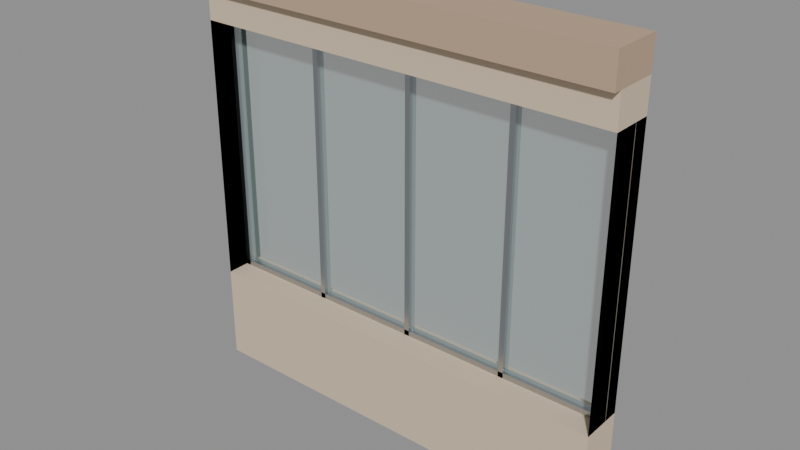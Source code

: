 # Source: city_office_glazed.blend  (saved by Blender 5.4.6; exported with 4.5.12 LTS)
import bpy
from mathutils import Matrix  # noqa: F401  (used for matrix-valued properties, if any)

bpy.ops.wm.read_factory_settings(use_empty=True)
scene = bpy.context.scene
scene.name = 'CityOfficeGlazedAsset'

# ---- collections
col_stubby_cityofficeglazed = bpy.data.collections.new('STUBBY_CityOfficeGlazed'); scene.collection.children.link(col_stubby_cityofficeglazed)

# ---- materials (node trees are filled in below, after node groups)
mat_city_plaster = bpy.data.materials.new('City_Plaster')
mat_city_plaster.use_backface_culling = True
mat_city_plaster.diffuse_color = (0.6724, 0.5395, 0.3916, 1.0)
mat_city_glass = bpy.data.materials.new('City_Glass')
mat_city_glass.surface_render_method = 'BLENDED'
mat_city_glass.blend_method = 'BLEND'
mat_city_glass.diffuse_color = (0.4851, 0.6514, 0.624, 0.18)
mat_city_titanium = bpy.data.materials.new('City_Titanium')
mat_city_titanium.use_backface_culling = True
mat_city_titanium.diffuse_color = (0.4793, 0.5029, 0.5395, 1.0)
mat_city_relief = bpy.data.materials.new('City_Relief')
mat_city_relief.use_backface_culling = True
mat_city_relief.diffuse_color = (0.4969, 0.3564, 0.2423, 1.0)

# ---- material node trees
mat_city_plaster.use_nodes = True; mat_city_plaster.node_tree.nodes.clear()
_N = mat_city_plaster.node_tree.nodes; _L = mat_city_plaster.node_tree.links
n0 = _N.new('ShaderNodeBsdfPrincipled'); n0.name = 'Principled BSDF'; n0.location = (-200, 100)
n0.inputs[0].default_value = (0.6724, 0.5395, 0.3916, 1.0)
n0.inputs[2].default_value = 0.9
n0.inputs[10].default_value = 0.005
n1 = _N.new('ShaderNodeOutputMaterial'); n1.name = 'Material Output'; n1.location = (200, 100)
_L.new(n0.outputs[0], n1.inputs[0])
n1.is_active_output = True
mat_city_glass.use_nodes = True; mat_city_glass.node_tree.nodes.clear()
_N = mat_city_glass.node_tree.nodes; _L = mat_city_glass.node_tree.links
n0 = _N.new('ShaderNodeBsdfPrincipled'); n0.name = 'Principled BSDF'; n0.location = (-200, 100)
n0.inputs[0].default_value = (0.4851, 0.6514, 0.624, 1.0)
n0.inputs[2].default_value = 0.05
n0.inputs[4].default_value = 0.18
n0.inputs[10].default_value = 0.005
n1 = _N.new('ShaderNodeOutputMaterial'); n1.name = 'Material Output'; n1.location = (200, 100)
_L.new(n0.outputs[0], n1.inputs[0])
n1.is_active_output = True
mat_city_titanium.use_nodes = True; mat_city_titanium.node_tree.nodes.clear()
_N = mat_city_titanium.node_tree.nodes; _L = mat_city_titanium.node_tree.links
n0 = _N.new('ShaderNodeBsdfPrincipled'); n0.name = 'Principled BSDF'; n0.location = (-200, 100)
n0.inputs[0].default_value = (0.4793, 0.5029, 0.5395, 1.0)
n0.inputs[1].default_value = 1.0
n0.inputs[2].default_value = 0.32
n0.inputs[10].default_value = 0.005
n1 = _N.new('ShaderNodeOutputMaterial'); n1.name = 'Material Output'; n1.location = (200, 100)
_L.new(n0.outputs[0], n1.inputs[0])
n1.is_active_output = True
mat_city_relief.use_nodes = True; mat_city_relief.node_tree.nodes.clear()
_N = mat_city_relief.node_tree.nodes; _L = mat_city_relief.node_tree.links
n0 = _N.new('ShaderNodeBsdfPrincipled'); n0.name = 'Principled BSDF'; n0.location = (-200, 100)
n0.inputs[0].default_value = (0.4969, 0.3564, 0.2423, 1.0)
n0.inputs[2].default_value = 0.92
n0.inputs[10].default_value = 0.005
n1 = _N.new('ShaderNodeOutputMaterial'); n1.name = 'Material Output'; n1.location = (200, 100)
_L.new(n0.outputs[0], n1.inputs[0])
n1.is_active_output = True

# ---- meshes
me_cityofficeglazed_wall = bpy.data.meshes.new('CityOfficeGlazed_Wall')
me_cityofficeglazed_wall.from_pydata([(0.0, 0.0, 0.0), (4.0, 0.0, 0.0), (4.0, 0.0, 3.7), (0.0, 0.0, 3.7), (0.0, 0.0, 0.9), (4.0, 0.0, 0.9), (4.0, 0.0, 3.4), (0.0, 0.0, 3.4), (0.0, 0.4, 0.0), (4.0, 0.4, 0.0), (4.0, 0.4, 3.7), (0.0, 0.4, 3.7), (0.0, 0.4, 0.9), (4.0, 0.4, 0.9), (4.0, 0.4, 3.4), (0.0, 0.4, 3.4)], [], [(8, 11, 10, 15, 12), (1, 9, 10, 2), (7, 6, 3, 0, 1, 5, 4), (3, 11, 8, 0), (1, 2, 3, 6, 5), (14, 15, 10, 9, 8, 12, 13), (6, 7, 15, 14), (4, 5, 13, 12), (2, 10, 11, 3), (0, 8, 9, 1), (5, 6, 14, 13), (7, 4, 12, 15)])
_uv = me_cityofficeglazed_wall.uv_layers.new(name='UVMap')
_uv.uv.foreach_set('vector', [0.0, 0.0, 0.0, 3.7, 4.0, 3.7, 0.0, 3.4, 0.0, 0.9, 0.0, 0.0, 0.4, 0.0, 0.4, 3.7, 0.0, 3.7, 0.0, 3.4, 4.0, 3.4, 0.0, 3.7, 0.0, 0.0, 4.0, 0.0, 4.0, 0.9, 0.0, 0.9, 0.0, 3.7, 0.4, 3.7, 0.4, 0.0, 0.0, 0.0, 4.0, 0.0, 4.0, 3.7, 0.0, 3.7, 4.0, 3.4, 4.0, 0.9, 4.0, 3.4, 0.0, 3.4, 4.0, 3.7, 4.0, 0.0, 0.0, 0.0, 0.0, 0.9, 4.0, 0.9, 4.0, 0.0, 0.0, 0.0, 0.0, 0.4, 4.0, 0.4, 0.0, 0.0, 4.0, 0.0, 4.0, 0.4, 0.0, 0.4, 4.0, 0.0, 4.0, 0.4, 0.0, 0.4, 0.0, 0.0, 0.0, 0.0, 0.0, 0.4, 4.0, 0.4, 4.0, 0.0, 0.0, 0.9, 0.0, 3.4, 0.4, 3.4, 0.4, 0.9, 0.0, 3.4, 0.0, 0.9, 0.4, 0.9, 0.4, 3.4])
me_cityofficeglazed_wall.materials.append(mat_city_plaster)
me_cityofficeglazed_wall.update()
me_cityofficeglazed_glass = bpy.data.meshes.new('CityOfficeGlazed_Glass')
me_cityofficeglazed_glass.from_pydata([(0.0, 0.25, 0.9), (0.0, 0.25, 3.4), (0.0, 0.26, 0.9), (0.0, 0.26, 3.4), (4.0, 0.25, 0.9), (4.0, 0.25, 3.4), (4.0, 0.26, 0.9), (4.0, 0.26, 3.4)], [], [(0, 1, 3, 2), (2, 3, 7, 6), (6, 7, 5, 4), (4, 5, 1, 0), (2, 6, 4, 0), (7, 3, 1, 5)])
_uv = me_cityofficeglazed_glass.uv_layers.new(name='UVMap')
_uv.uv.foreach_set('vector', [0.25, 0.9, 0.25, 3.4, 0.26, 3.4, 0.26, 0.9, 0.0, 0.9, 0.0, 3.4, 4.0, 3.4, 4.0, 0.9, 0.26, 0.9, 0.26, 3.4, 0.25, 3.4, 0.25, 0.9, 4.0, 0.9, 4.0, 3.4, 0.0, 3.4, 0.0, 0.9, 0.0, 0.26, 4.0, 0.26, 4.0, 0.25, 0.0, 0.25, 4.0, 0.26, 0.0, 0.26, 0.0, 0.25, 4.0, 0.25])
me_cityofficeglazed_glass.materials.append(mat_city_glass)
me_cityofficeglazed_glass.update()
me_cityofficeglazed_mullion0_0 = bpy.data.meshes.new('CityOfficeGlazed_Mullion0.0')
me_cityofficeglazed_mullion0_0.from_pydata([(0.0, 0.22, 0.9), (0.0, 0.22, 3.4), (0.0, 0.3, 0.9), (0.0, 0.3, 3.4), (0.05, 0.22, 0.9), (0.05, 0.22, 3.4), (0.05, 0.3, 0.9), (0.05, 0.3, 3.4)], [], [(0, 1, 3, 2), (2, 3, 7, 6), (6, 7, 5, 4), (4, 5, 1, 0), (2, 6, 4, 0), (7, 3, 1, 5)])
_uv = me_cityofficeglazed_mullion0_0.uv_layers.new(name='UVMap')
_uv.uv.foreach_set('vector', [0.22, 0.9, 0.22, 3.4, 0.3, 3.4, 0.3, 0.9, 0.0, 0.9, 0.0, 3.4, 0.05, 3.4, 0.05, 0.9, 0.3, 0.9, 0.3, 3.4, 0.22, 3.4, 0.22, 0.9, 0.05, 0.9, 0.05, 3.4, 0.0, 3.4, 0.0, 0.9, 0.0, 0.3, 0.05, 0.3, 0.05, 0.22, 0.0, 0.22, 0.05, 0.3, 0.0, 0.3, 0.0, 0.22, 0.05, 0.22])
me_cityofficeglazed_mullion0_0.materials.append(mat_city_titanium)
me_cityofficeglazed_mullion0_0.update()
me_cityofficeglazed_mullion1_0 = bpy.data.meshes.new('CityOfficeGlazed_Mullion1.0')
me_cityofficeglazed_mullion1_0.from_pydata([(1.0, 0.22, 0.9), (1.0, 0.22, 3.4), (1.0, 0.3, 0.9), (1.0, 0.3, 3.4), (1.05, 0.22, 0.9), (1.05, 0.22, 3.4), (1.05, 0.3, 0.9), (1.05, 0.3, 3.4)], [], [(0, 1, 3, 2), (2, 3, 7, 6), (6, 7, 5, 4), (4, 5, 1, 0), (2, 6, 4, 0), (7, 3, 1, 5)])
_uv = me_cityofficeglazed_mullion1_0.uv_layers.new(name='UVMap')
_uv.uv.foreach_set('vector', [0.22, 0.9, 0.22, 3.4, 0.3, 3.4, 0.3, 0.9, 1.0, 0.9, 1.0, 3.4, 1.05, 3.4, 1.05, 0.9, 0.3, 0.9, 0.3, 3.4, 0.22, 3.4, 0.22, 0.9, 1.05, 0.9, 1.05, 3.4, 1.0, 3.4, 1.0, 0.9, 1.0, 0.3, 1.05, 0.3, 1.05, 0.22, 1.0, 0.22, 1.05, 0.3, 1.0, 0.3, 1.0, 0.22, 1.05, 0.22])
me_cityofficeglazed_mullion1_0.materials.append(mat_city_titanium)
me_cityofficeglazed_mullion1_0.update()
me_cityofficeglazed_mullion2_0 = bpy.data.meshes.new('CityOfficeGlazed_Mullion2.0')
me_cityofficeglazed_mullion2_0.from_pydata([(2.0, 0.22, 0.9), (2.0, 0.22, 3.4), (2.0, 0.3, 0.9), (2.0, 0.3, 3.4), (2.05, 0.22, 0.9), (2.05, 0.22, 3.4), (2.05, 0.3, 0.9), (2.05, 0.3, 3.4)], [], [(0, 1, 3, 2), (2, 3, 7, 6), (6, 7, 5, 4), (4, 5, 1, 0), (2, 6, 4, 0), (7, 3, 1, 5)])
_uv = me_cityofficeglazed_mullion2_0.uv_layers.new(name='UVMap')
_uv.uv.foreach_set('vector', [0.22, 0.9, 0.22, 3.4, 0.3, 3.4, 0.3, 0.9, 2.0, 0.9, 2.0, 3.4, 2.05, 3.4, 2.05, 0.9, 0.3, 0.9, 0.3, 3.4, 0.22, 3.4, 0.22, 0.9, 2.05, 0.9, 2.05, 3.4, 2.0, 3.4, 2.0, 0.9, 2.0, 0.3, 2.05, 0.3, 2.05, 0.22, 2.0, 0.22, 2.05, 0.3, 2.0, 0.3, 2.0, 0.22, 2.05, 0.22])
me_cityofficeglazed_mullion2_0.materials.append(mat_city_titanium)
me_cityofficeglazed_mullion2_0.update()
me_cityofficeglazed_mullion3_0 = bpy.data.meshes.new('CityOfficeGlazed_Mullion3.0')
me_cityofficeglazed_mullion3_0.from_pydata([(3.0, 0.22, 0.9), (3.0, 0.22, 3.4), (3.0, 0.3, 0.9), (3.0, 0.3, 3.4), (3.05, 0.22, 0.9), (3.05, 0.22, 3.4), (3.05, 0.3, 0.9), (3.05, 0.3, 3.4)], [], [(0, 1, 3, 2), (2, 3, 7, 6), (6, 7, 5, 4), (4, 5, 1, 0), (2, 6, 4, 0), (7, 3, 1, 5)])
_uv = me_cityofficeglazed_mullion3_0.uv_layers.new(name='UVMap')
_uv.uv.foreach_set('vector', [0.22, 0.9, 0.22, 3.4, 0.3, 3.4, 0.3, 0.9, 3.0, 0.9, 3.0, 3.4, 3.05, 3.4, 3.05, 0.9, 0.3, 0.9, 0.3, 3.4, 0.22, 3.4, 0.22, 0.9, 3.05, 0.9, 3.05, 3.4, 3.0, 3.4, 3.0, 0.9, 3.0, 0.3, 3.05, 0.3, 3.05, 0.22, 3.0, 0.22, 3.05, 0.3, 3.0, 0.3, 3.0, 0.22, 3.05, 0.22])
me_cityofficeglazed_mullion3_0.materials.append(mat_city_titanium)
me_cityofficeglazed_mullion3_0.update()
me_cityofficeglazed_transom0_9 = bpy.data.meshes.new('CityOfficeGlazed_Transom0.9')
me_cityofficeglazed_transom0_9.from_pydata([(0.0, 0.22, 0.9), (0.0, 0.22, 0.95), (0.0, 0.3, 0.9), (0.0, 0.3, 0.95), (4.0, 0.22, 0.9), (4.0, 0.22, 0.95), (4.0, 0.3, 0.9), (4.0, 0.3, 0.95)], [], [(0, 1, 3, 2), (2, 3, 7, 6), (6, 7, 5, 4), (4, 5, 1, 0), (2, 6, 4, 0), (7, 3, 1, 5)])
_uv = me_cityofficeglazed_transom0_9.uv_layers.new(name='UVMap')
_uv.uv.foreach_set('vector', [0.22, 0.9, 0.22, 0.95, 0.3, 0.95, 0.3, 0.9, 0.0, 0.9, 0.0, 0.95, 4.0, 0.95, 4.0, 0.9, 0.3, 0.9, 0.3, 0.95, 0.22, 0.95, 0.22, 0.9, 4.0, 0.9, 4.0, 0.95, 0.0, 0.95, 0.0, 0.9, 0.0, 0.3, 4.0, 0.3, 4.0, 0.22, 0.0, 0.22, 4.0, 0.3, 0.0, 0.3, 0.0, 0.22, 4.0, 0.22])
me_cityofficeglazed_transom0_9.materials.append(mat_city_titanium)
me_cityofficeglazed_transom0_9.update()
me_cityofficeglazed_transom3_35 = bpy.data.meshes.new('CityOfficeGlazed_Transom3.35')
me_cityofficeglazed_transom3_35.from_pydata([(0.0, 0.22, 3.35), (0.0, 0.22, 3.4), (0.0, 0.3, 3.35), (0.0, 0.3, 3.4), (4.0, 0.22, 3.35), (4.0, 0.22, 3.4), (4.0, 0.3, 3.35), (4.0, 0.3, 3.4)], [], [(0, 1, 3, 2), (2, 3, 7, 6), (6, 7, 5, 4), (4, 5, 1, 0), (2, 6, 4, 0), (7, 3, 1, 5)])
_uv = me_cityofficeglazed_transom3_35.uv_layers.new(name='UVMap')
_uv.uv.foreach_set('vector', [0.22, 3.35, 0.22, 3.4, 0.3, 3.4, 0.3, 3.35, 0.0, 3.35, 0.0, 3.4, 4.0, 3.4, 4.0, 3.35, 0.3, 3.35, 0.3, 3.4, 0.22, 3.4, 0.22, 3.35, 4.0, 3.35, 4.0, 3.4, 0.0, 3.4, 0.0, 3.35, 0.0, 0.3, 4.0, 0.3, 4.0, 0.22, 0.0, 0.22, 4.0, 0.3, 0.0, 0.3, 0.0, 0.22, 4.0, 0.22])
me_cityofficeglazed_transom3_35.materials.append(mat_city_titanium)
me_cityofficeglazed_transom3_35.update()
me_cityofficeglazed_band = bpy.data.meshes.new('CityOfficeGlazed_Band')
me_cityofficeglazed_band.from_pydata([(0.0, -0.08, 3.7), (0.0, -0.08, 4.0), (0.0, 0.4, 3.7), (0.0, 0.4, 4.0), (4.0, -0.08, 3.7), (4.0, -0.08, 4.0), (4.0, 0.4, 3.7), (4.0, 0.4, 4.0)], [], [(0, 1, 3, 2), (2, 3, 7, 6), (6, 7, 5, 4), (4, 5, 1, 0), (2, 6, 4, 0), (7, 3, 1, 5)])
_uv = me_cityofficeglazed_band.uv_layers.new(name='UVMap')
_uv.uv.foreach_set('vector', [-0.08, 3.7, -0.08, 4.0, 0.4, 4.0, 0.4, 3.7, 0.0, 3.7, 0.0, 4.0, 4.0, 4.0, 4.0, 3.7, 0.4, 3.7, 0.4, 4.0, -0.08, 4.0, -0.08, 3.7, 4.0, 3.7, 4.0, 4.0, 0.0, 4.0, 0.0, 3.7, 0.0, 0.4, 4.0, 0.4, 4.0, -0.08, 0.0, -0.08, 4.0, 0.4, 0.0, 0.4, 0.0, -0.08, 4.0, -0.08])
me_cityofficeglazed_band.materials.append(mat_city_relief)
me_cityofficeglazed_band.update()

# ---- objects
ob_cityofficeglazed_root = bpy.data.objects.new('CityOfficeGlazed_Root', None)
ob_cityofficeglazed_wall = bpy.data.objects.new('CityOfficeGlazed_Wall', me_cityofficeglazed_wall)
ob_cityofficeglazed_glass = bpy.data.objects.new('CityOfficeGlazed_Glass', me_cityofficeglazed_glass)
ob_cityofficeglazed_mullion0_0 = bpy.data.objects.new('CityOfficeGlazed_Mullion0.0', me_cityofficeglazed_mullion0_0)
ob_cityofficeglazed_mullion1_0 = bpy.data.objects.new('CityOfficeGlazed_Mullion1.0', me_cityofficeglazed_mullion1_0)
ob_cityofficeglazed_mullion2_0 = bpy.data.objects.new('CityOfficeGlazed_Mullion2.0', me_cityofficeglazed_mullion2_0)
ob_cityofficeglazed_mullion3_0 = bpy.data.objects.new('CityOfficeGlazed_Mullion3.0', me_cityofficeglazed_mullion3_0)
ob_cityofficeglazed_transom0_9 = bpy.data.objects.new('CityOfficeGlazed_Transom0.9', me_cityofficeglazed_transom0_9)
ob_cityofficeglazed_transom3_35 = bpy.data.objects.new('CityOfficeGlazed_Transom3.35', me_cityofficeglazed_transom3_35)
ob_cityofficeglazed_band = bpy.data.objects.new('CityOfficeGlazed_Band', me_cityofficeglazed_band)
ob_sunshade = bpy.data.objects.new('Sunshade', None)
ob_interior = bpy.data.objects.new('Interior', None)
ob_city_office_glazed_lod0 = bpy.data.objects.new('city_office_glazed_LOD0', None)

# ---- transforms, parenting, visibility, modifiers, constraints
ob_cityofficeglazed_root.location = (0.0, 0.0, 0.0)
ob_cityofficeglazed_wall.parent = ob_city_office_glazed_lod0
ob_cityofficeglazed_wall.location = (0.0, 0.0, 0.0)
ob_cityofficeglazed_glass.parent = ob_city_office_glazed_lod0
ob_cityofficeglazed_glass.location = (0.0, 0.0, 0.0)
ob_cityofficeglazed_mullion0_0.parent = ob_city_office_glazed_lod0
ob_cityofficeglazed_mullion0_0.location = (0.0, 0.0, 0.0)
ob_cityofficeglazed_mullion1_0.parent = ob_city_office_glazed_lod0
ob_cityofficeglazed_mullion1_0.location = (0.0, 0.0, 0.0)
ob_cityofficeglazed_mullion2_0.parent = ob_city_office_glazed_lod0
ob_cityofficeglazed_mullion2_0.location = (0.0, 0.0, 0.0)
ob_cityofficeglazed_mullion3_0.parent = ob_city_office_glazed_lod0
ob_cityofficeglazed_mullion3_0.location = (0.0, 0.0, 0.0)
ob_cityofficeglazed_transom0_9.parent = ob_city_office_glazed_lod0
ob_cityofficeglazed_transom0_9.location = (0.0, 0.0, 0.0)
ob_cityofficeglazed_transom3_35.parent = ob_city_office_glazed_lod0
ob_cityofficeglazed_transom3_35.location = (0.0, 0.0, 0.0)
ob_cityofficeglazed_band.parent = ob_city_office_glazed_lod0
ob_cityofficeglazed_band.location = (0.0, 0.0, 0.0)
ob_sunshade.parent = ob_cityofficeglazed_root
ob_sunshade.location = (0.0, 0.0, 0.0)
ob_sunshade.empty_display_type = 'ARROWS'
ob_sunshade.empty_display_size = 0.3
ob_interior.parent = ob_cityofficeglazed_root
ob_interior.location = (0.0, 0.0, 0.0)
ob_interior.empty_display_type = 'ARROWS'
ob_interior.empty_display_size = 0.3
ob_city_office_glazed_lod0.parent = ob_cityofficeglazed_root
ob_city_office_glazed_lod0.location = (0.0, 0.0, 0.0)

# ---- collection membership
col_stubby_cityofficeglazed.objects.link(ob_cityofficeglazed_root)
col_stubby_cityofficeglazed.objects.link(ob_cityofficeglazed_wall)
col_stubby_cityofficeglazed.objects.link(ob_cityofficeglazed_glass)
col_stubby_cityofficeglazed.objects.link(ob_cityofficeglazed_mullion0_0)
col_stubby_cityofficeglazed.objects.link(ob_cityofficeglazed_mullion1_0)
col_stubby_cityofficeglazed.objects.link(ob_cityofficeglazed_mullion2_0)
col_stubby_cityofficeglazed.objects.link(ob_cityofficeglazed_mullion3_0)
col_stubby_cityofficeglazed.objects.link(ob_cityofficeglazed_transom0_9)
col_stubby_cityofficeglazed.objects.link(ob_cityofficeglazed_transom3_35)
col_stubby_cityofficeglazed.objects.link(ob_cityofficeglazed_band)
col_stubby_cityofficeglazed.objects.link(ob_sunshade)
col_stubby_cityofficeglazed.objects.link(ob_interior)
col_stubby_cityofficeglazed.objects.link(ob_city_office_glazed_lod0)

# ---- scene / render settings (as saved in the file)
scene.frame_start = 1; scene.frame_end = 250; scene.frame_set(1)
scene.render.engine = 'BLENDER_EEVEE_NEXT'
scene.render.image_settings.exr_codec = 'NONE'
scene.render.use_bake_clear = False
scene.render.bake_margin = 0
scene.render.bake_bias = 0.0
scene.render.bake_samples = 0
scene.render.simplify_subdivision_render = 0
scene.render.simplify_child_particles_render = 0.0
scene.render.compositor_device = 'GPU'
scene.eevee.use_volume_custom_range = False
scene.eevee.gtao_distance = 0.0
scene.eevee.use_fast_gi = False
scene.eevee.fast_gi_thickness_near = 0.1
scene.eevee.fast_gi_thickness_far = 0.0
scene.eevee.ray_tracing_options.screen_trace_thickness = 0.1
bpy.context.view_layer.update()

# ---- added for rendering (the .blend has no active camera and no usable light): camera, sun + grey world if the file has none
cam_auto = bpy.data.cameras.new('AutoCamera')
cam_auto.lens = 50.0
cam_auto.sensor_width = 36.0
cam_auto.clip_end = 1000.0
ob_auto_camera = bpy.data.objects.new('AutoCamera', cam_auto)
scene.collection.objects.link(ob_auto_camera)
ob_auto_camera.location = (7.25267, -6.1432, 6.20214)
ob_auto_camera.rotation_euler = (1.09748, -7.21219e-08, 0.694738)
scene.camera = ob_auto_camera
light_auto_sun = bpy.data.lights.new('AutoSun', 'SUN')
light_auto_sun.energy = 3.0
light_auto_sun.angle = 0.0523599
ob_auto_sun = bpy.data.objects.new('AutoSun', light_auto_sun)
scene.collection.objects.link(ob_auto_sun)
ob_auto_sun.rotation_euler = (0.872665, 0.174533, 0.523599)
if scene.world is None:
    world_auto = bpy.data.worlds.new('AutoWorld')
    world_auto.color = (0.3, 0.3, 0.3)
    scene.world = world_auto
bpy.context.view_layer.update()
